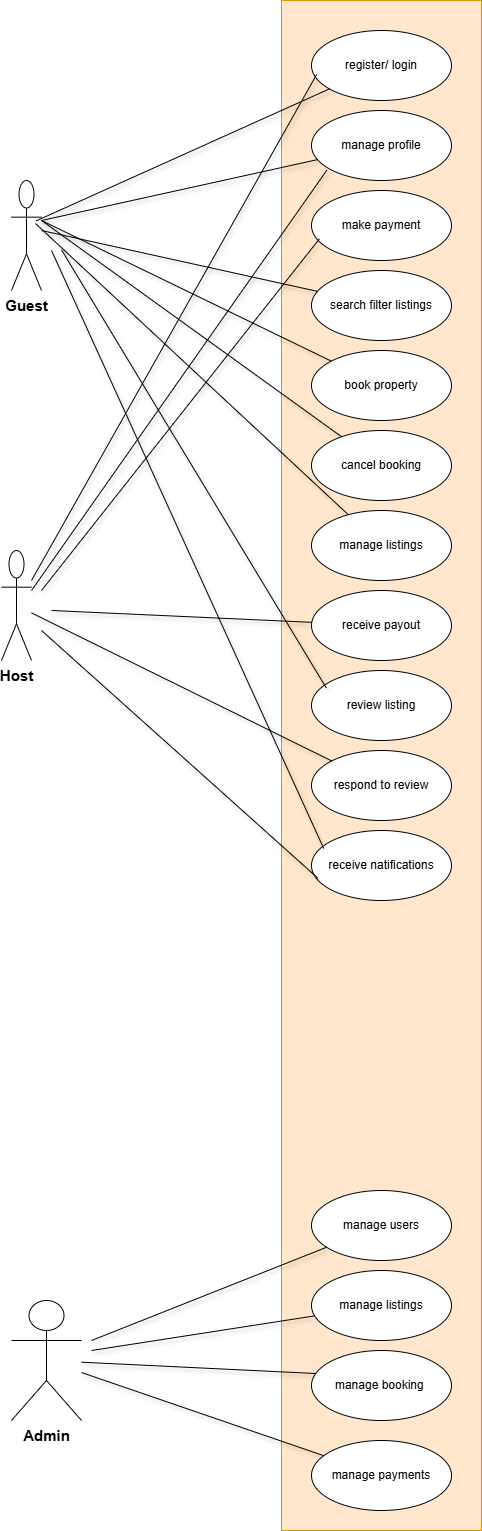

The diagram above was exported from draw.io. Its source (the exported page's mxGraphModel, read from the mxfile embedded in the PNG):
<mxGraphModel dx="749" dy="1597" grid="1" gridSize="10" guides="0" tooltips="1" connect="0" arrows="0" fold="1" page="1" pageScale="1" pageWidth="827" pageHeight="1169" math="0" shadow="0">
  <root>
    <mxCell id="0" />
    <mxCell id="1" parent="0" />
    <mxCell id="HoOGCXsbv9WI-E1X2VlU-63" value="" style="html=1;whiteSpace=wrap;fillColor=#ffe6cc;strokeColor=#d79b00;" vertex="1" parent="1">
      <mxGeometry x="320" y="-430" width="200" height="1530" as="geometry" />
    </mxCell>
    <mxCell id="HoOGCXsbv9WI-E1X2VlU-64" value="register/ login" style="ellipse;whiteSpace=wrap;html=1;" vertex="1" parent="1">
      <mxGeometry x="350" y="-400" width="140" height="70" as="geometry" />
    </mxCell>
    <mxCell id="HoOGCXsbv9WI-E1X2VlU-65" value="manage profile" style="ellipse;whiteSpace=wrap;html=1;" vertex="1" parent="1">
      <mxGeometry x="350" y="-320" width="140" height="70" as="geometry" />
    </mxCell>
    <mxCell id="HoOGCXsbv9WI-E1X2VlU-66" value="manage listings" style="ellipse;whiteSpace=wrap;html=1;" vertex="1" parent="1">
      <mxGeometry x="350" y="80" width="140" height="70" as="geometry" />
    </mxCell>
    <mxCell id="HoOGCXsbv9WI-E1X2VlU-67" value="search filter listings" style="ellipse;whiteSpace=wrap;html=1;" vertex="1" parent="1">
      <mxGeometry x="350" y="-160" width="140" height="70" as="geometry" />
    </mxCell>
    <mxCell id="HoOGCXsbv9WI-E1X2VlU-68" value="book property" style="ellipse;whiteSpace=wrap;html=1;" vertex="1" parent="1">
      <mxGeometry x="350" y="-80" width="140" height="70" as="geometry" />
    </mxCell>
    <mxCell id="HoOGCXsbv9WI-E1X2VlU-69" value="cancel booking" style="ellipse;whiteSpace=wrap;html=1;" vertex="1" parent="1">
      <mxGeometry x="350" width="140" height="70" as="geometry" />
    </mxCell>
    <mxCell id="HoOGCXsbv9WI-E1X2VlU-70" value="make payment" style="ellipse;whiteSpace=wrap;html=1;" vertex="1" parent="1">
      <mxGeometry x="350" y="-240" width="140" height="70" as="geometry" />
    </mxCell>
    <mxCell id="HoOGCXsbv9WI-E1X2VlU-71" value="receive payout" style="ellipse;whiteSpace=wrap;html=1;" vertex="1" parent="1">
      <mxGeometry x="350" y="160" width="140" height="70" as="geometry" />
    </mxCell>
    <mxCell id="HoOGCXsbv9WI-E1X2VlU-72" value="review listing" style="ellipse;whiteSpace=wrap;html=1;" vertex="1" parent="1">
      <mxGeometry x="350" y="240" width="140" height="70" as="geometry" />
    </mxCell>
    <mxCell id="HoOGCXsbv9WI-E1X2VlU-73" value="respond to review" style="ellipse;whiteSpace=wrap;html=1;" vertex="1" parent="1">
      <mxGeometry x="350" y="320" width="140" height="70" as="geometry" />
    </mxCell>
    <mxCell id="HoOGCXsbv9WI-E1X2VlU-74" value="receive natifications" style="ellipse;whiteSpace=wrap;html=1;" vertex="1" parent="1">
      <mxGeometry x="350" y="400" width="140" height="70" as="geometry" />
    </mxCell>
    <mxCell id="HoOGCXsbv9WI-E1X2VlU-75" value="manage users" style="ellipse;whiteSpace=wrap;html=1;" vertex="1" parent="1">
      <mxGeometry x="350" y="760" width="140" height="70" as="geometry" />
    </mxCell>
    <mxCell id="HoOGCXsbv9WI-E1X2VlU-76" value="manage listings" style="ellipse;whiteSpace=wrap;html=1;" vertex="1" parent="1">
      <mxGeometry x="350" y="840" width="140" height="70" as="geometry" />
    </mxCell>
    <mxCell id="HoOGCXsbv9WI-E1X2VlU-77" value="manage booking&amp;nbsp;" style="ellipse;whiteSpace=wrap;html=1;" vertex="1" parent="1">
      <mxGeometry x="350" y="920" width="140" height="70" as="geometry" />
    </mxCell>
    <mxCell id="HoOGCXsbv9WI-E1X2VlU-78" value="&lt;font style=&quot;font-size: 15px;&quot;&gt;&lt;b&gt;Guest&lt;/b&gt;&lt;/font&gt;" style="shape=umlActor;verticalLabelPosition=bottom;verticalAlign=top;html=1;" vertex="1" parent="1">
      <mxGeometry x="50" y="-250" width="30" height="110" as="geometry" />
    </mxCell>
    <mxCell id="HoOGCXsbv9WI-E1X2VlU-79" value="&lt;font style=&quot;font-size: 15px;&quot;&gt;&lt;b&gt;Admin&lt;/b&gt;&lt;/font&gt;" style="shape=umlActor;verticalLabelPosition=bottom;verticalAlign=top;html=1;" vertex="1" parent="1">
      <mxGeometry x="50" y="870" width="70" height="120" as="geometry" />
    </mxCell>
    <mxCell id="HoOGCXsbv9WI-E1X2VlU-80" value="&lt;font style=&quot;font-size: 15px;&quot;&gt;&lt;b&gt;Host&lt;/b&gt;&lt;/font&gt;" style="shape=umlActor;verticalLabelPosition=bottom;verticalAlign=top;html=1;" vertex="1" parent="1">
      <mxGeometry x="40" y="120" width="30" height="110" as="geometry" />
    </mxCell>
    <mxCell id="HoOGCXsbv9WI-E1X2VlU-83" value="manage payments" style="ellipse;whiteSpace=wrap;html=1;" vertex="1" parent="1">
      <mxGeometry x="350" y="1010" width="140" height="70" as="geometry" />
    </mxCell>
    <mxCell id="HoOGCXsbv9WI-E1X2VlU-84" value="" style="endArrow=none;endFill=1;endSize=12;html=1;rounded=1;strokeColor=default;curved=0;shadow=1;startFill=0;exitX=0.8;exitY=0.391;exitDx=0;exitDy=0;exitPerimeter=0;" edge="1" parent="1" source="HoOGCXsbv9WI-E1X2VlU-78" target="HoOGCXsbv9WI-E1X2VlU-66">
      <mxGeometry width="160" relative="1" as="geometry">
        <mxPoint x="90" y="-190" as="sourcePoint" />
        <mxPoint x="320" y="-190" as="targetPoint" />
      </mxGeometry>
    </mxCell>
    <mxCell id="HoOGCXsbv9WI-E1X2VlU-85" value="" style="endArrow=none;endFill=1;endSize=12;html=1;rounded=1;strokeColor=default;curved=0;shadow=1;startFill=0;exitX=0.822;exitY=0.367;exitDx=0;exitDy=0;exitPerimeter=0;" edge="1" parent="1" source="HoOGCXsbv9WI-E1X2VlU-78" target="HoOGCXsbv9WI-E1X2VlU-64">
      <mxGeometry width="160" relative="1" as="geometry">
        <mxPoint x="20" y="-340" as="sourcePoint" />
        <mxPoint x="317" y="-66" as="targetPoint" />
      </mxGeometry>
    </mxCell>
    <mxCell id="HoOGCXsbv9WI-E1X2VlU-86" value="" style="endArrow=none;endFill=1;endSize=12;html=1;rounded=1;strokeColor=default;curved=0;shadow=1;startFill=0;" edge="1" parent="1" target="HoOGCXsbv9WI-E1X2VlU-65">
      <mxGeometry width="160" relative="1" as="geometry">
        <mxPoint x="80" y="-210" as="sourcePoint" />
        <mxPoint x="567" y="4" as="targetPoint" />
      </mxGeometry>
    </mxCell>
    <mxCell id="HoOGCXsbv9WI-E1X2VlU-87" value="" style="endArrow=none;endFill=1;endSize=12;html=1;rounded=1;strokeColor=default;curved=0;shadow=1;startFill=0;" edge="1" parent="1" target="HoOGCXsbv9WI-E1X2VlU-67">
      <mxGeometry width="160" relative="1" as="geometry">
        <mxPoint x="80" y="-200" as="sourcePoint" />
        <mxPoint x="577" y="124" as="targetPoint" />
      </mxGeometry>
    </mxCell>
    <mxCell id="HoOGCXsbv9WI-E1X2VlU-88" value="" style="endArrow=none;endFill=1;endSize=12;html=1;rounded=1;strokeColor=default;curved=0;shadow=1;startFill=0;" edge="1" parent="1" target="HoOGCXsbv9WI-E1X2VlU-68">
      <mxGeometry width="160" relative="1" as="geometry">
        <mxPoint x="80" y="-210" as="sourcePoint" />
        <mxPoint x="497" y="94" as="targetPoint" />
      </mxGeometry>
    </mxCell>
    <mxCell id="HoOGCXsbv9WI-E1X2VlU-89" value="" style="endArrow=none;endFill=1;endSize=12;html=1;rounded=1;strokeColor=default;curved=0;shadow=1;startFill=0;" edge="1" parent="1" target="HoOGCXsbv9WI-E1X2VlU-69">
      <mxGeometry width="160" relative="1" as="geometry">
        <mxPoint x="80" y="-210" as="sourcePoint" />
        <mxPoint x="537" y="274" as="targetPoint" />
      </mxGeometry>
    </mxCell>
    <mxCell id="HoOGCXsbv9WI-E1X2VlU-90" value="" style="endArrow=none;endFill=1;endSize=12;html=1;rounded=1;strokeColor=default;curved=0;shadow=1;startFill=0;" edge="1" parent="1" target="HoOGCXsbv9WI-E1X2VlU-71">
      <mxGeometry width="160" relative="1" as="geometry">
        <mxPoint x="90" y="180" as="sourcePoint" />
        <mxPoint x="527" y="594" as="targetPoint" />
      </mxGeometry>
    </mxCell>
    <mxCell id="HoOGCXsbv9WI-E1X2VlU-91" value="" style="endArrow=none;endFill=1;endSize=12;html=1;rounded=1;strokeColor=default;curved=0;shadow=1;startFill=0;" edge="1" parent="1" source="HoOGCXsbv9WI-E1X2VlU-80" target="HoOGCXsbv9WI-E1X2VlU-73">
      <mxGeometry width="160" relative="1" as="geometry">
        <mxPoint x="260" y="320" as="sourcePoint" />
        <mxPoint x="617" y="614" as="targetPoint" />
      </mxGeometry>
    </mxCell>
    <mxCell id="HoOGCXsbv9WI-E1X2VlU-92" value="" style="endArrow=none;endFill=1;endSize=12;html=1;rounded=1;strokeColor=default;curved=0;shadow=1;startFill=0;entryX=0.105;entryY=0.247;entryDx=0;entryDy=0;entryPerimeter=0;" edge="1" parent="1" target="HoOGCXsbv9WI-E1X2VlU-72">
      <mxGeometry width="160" relative="1" as="geometry">
        <mxPoint x="100" y="-180.6666259765625" as="sourcePoint" />
        <mxPoint x="557" y="404" as="targetPoint" />
      </mxGeometry>
    </mxCell>
    <mxCell id="HoOGCXsbv9WI-E1X2VlU-93" value="" style="endArrow=none;endFill=1;endSize=12;html=1;rounded=1;strokeColor=default;curved=0;shadow=1;startFill=0;entryX=0.087;entryY=0.256;entryDx=0;entryDy=0;entryPerimeter=0;" edge="1" parent="1" target="HoOGCXsbv9WI-E1X2VlU-74">
      <mxGeometry width="160" relative="1" as="geometry">
        <mxPoint x="90" y="-180" as="sourcePoint" />
        <mxPoint x="370" y="420" as="targetPoint" />
      </mxGeometry>
    </mxCell>
    <mxCell id="HoOGCXsbv9WI-E1X2VlU-94" value="" style="endArrow=none;endFill=1;endSize=12;html=1;rounded=1;strokeColor=default;curved=0;shadow=1;startFill=0;entryX=0.057;entryY=0.69;entryDx=0;entryDy=0;entryPerimeter=0;" edge="1" parent="1" target="HoOGCXsbv9WI-E1X2VlU-70">
      <mxGeometry width="160" relative="1" as="geometry">
        <mxPoint x="80" y="160" as="sourcePoint" />
        <mxPoint x="577" y="84" as="targetPoint" />
      </mxGeometry>
    </mxCell>
    <mxCell id="HoOGCXsbv9WI-E1X2VlU-95" value="" style="endArrow=none;endFill=1;endSize=12;html=1;rounded=1;strokeColor=default;curved=0;shadow=1;startFill=0;entryX=0.037;entryY=0.628;entryDx=0;entryDy=0;entryPerimeter=0;exitX=1;exitY=0.273;exitDx=0;exitDy=0;exitPerimeter=0;" edge="1" parent="1" source="HoOGCXsbv9WI-E1X2VlU-80" target="HoOGCXsbv9WI-E1X2VlU-64">
      <mxGeometry width="160" relative="1" as="geometry">
        <mxPoint x="590" y="-290" as="sourcePoint" />
        <mxPoint x="887" y="-16" as="targetPoint" />
      </mxGeometry>
    </mxCell>
    <mxCell id="HoOGCXsbv9WI-E1X2VlU-96" value="" style="endArrow=none;endFill=1;endSize=12;html=1;rounded=1;strokeColor=default;curved=0;shadow=1;startFill=0;entryX=0.11;entryY=0.852;entryDx=0;entryDy=0;entryPerimeter=0;" edge="1" parent="1" target="HoOGCXsbv9WI-E1X2VlU-65">
      <mxGeometry width="160" relative="1" as="geometry">
        <mxPoint x="70" y="160" as="sourcePoint" />
        <mxPoint x="577" y="54" as="targetPoint" />
      </mxGeometry>
    </mxCell>
    <mxCell id="HoOGCXsbv9WI-E1X2VlU-97" value="" style="endArrow=none;endFill=1;endSize=12;html=1;rounded=1;strokeColor=default;curved=0;shadow=1;startFill=0;entryX=0.046;entryY=0.682;entryDx=0;entryDy=0;entryPerimeter=0;" edge="1" parent="1" target="HoOGCXsbv9WI-E1X2VlU-74">
      <mxGeometry width="160" relative="1" as="geometry">
        <mxPoint x="80" y="200" as="sourcePoint" />
        <mxPoint x="537" y="674" as="targetPoint" />
      </mxGeometry>
    </mxCell>
    <mxCell id="HoOGCXsbv9WI-E1X2VlU-98" value="" style="endArrow=none;endFill=1;endSize=12;html=1;rounded=1;strokeColor=default;curved=0;shadow=1;startFill=0;" edge="1" parent="1" source="HoOGCXsbv9WI-E1X2VlU-79" target="HoOGCXsbv9WI-E1X2VlU-83">
      <mxGeometry width="160" relative="1" as="geometry">
        <mxPoint x="210" y="890" as="sourcePoint" />
        <mxPoint x="507" y="1164" as="targetPoint" />
      </mxGeometry>
    </mxCell>
    <mxCell id="HoOGCXsbv9WI-E1X2VlU-99" value="" style="endArrow=none;endFill=1;endSize=12;html=1;rounded=1;strokeColor=default;curved=0;shadow=1;startFill=0;entryX=0.032;entryY=0.329;entryDx=0;entryDy=0;entryPerimeter=0;" edge="1" parent="1" source="HoOGCXsbv9WI-E1X2VlU-79" target="HoOGCXsbv9WI-E1X2VlU-77">
      <mxGeometry width="160" relative="1" as="geometry">
        <mxPoint x="390" y="960" as="sourcePoint" />
        <mxPoint x="687" y="1234" as="targetPoint" />
      </mxGeometry>
    </mxCell>
    <mxCell id="HoOGCXsbv9WI-E1X2VlU-100" value="" style="endArrow=none;endFill=1;endSize=12;html=1;rounded=1;strokeColor=default;curved=0;shadow=1;startFill=0;" edge="1" parent="1" target="HoOGCXsbv9WI-E1X2VlU-76">
      <mxGeometry width="160" relative="1" as="geometry">
        <mxPoint x="130" y="920" as="sourcePoint" />
        <mxPoint x="527" y="1194" as="targetPoint" />
      </mxGeometry>
    </mxCell>
    <mxCell id="HoOGCXsbv9WI-E1X2VlU-101" value="" style="endArrow=none;endFill=1;endSize=12;html=1;rounded=1;strokeColor=default;curved=0;shadow=1;startFill=0;" edge="1" parent="1" target="HoOGCXsbv9WI-E1X2VlU-75">
      <mxGeometry width="160" relative="1" as="geometry">
        <mxPoint x="130" y="910" as="sourcePoint" />
        <mxPoint x="547" y="1134" as="targetPoint" />
      </mxGeometry>
    </mxCell>
  </root>
</mxGraphModel>